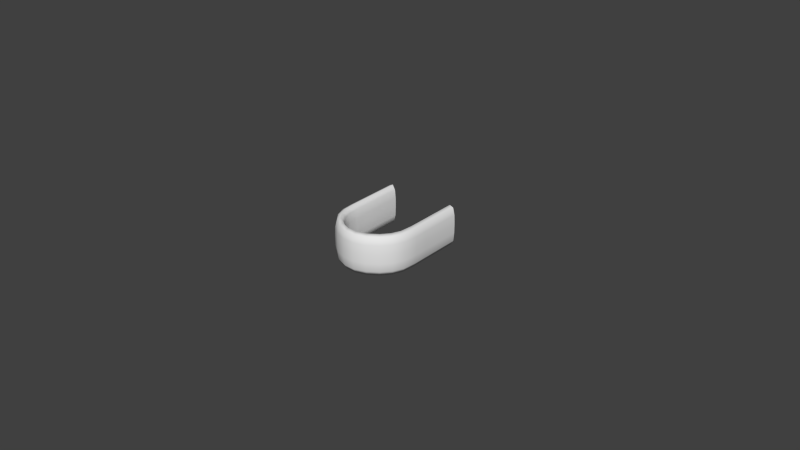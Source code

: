 # Source: Tapered_Arch_Handle_3.blend  (saved by Blender 2.76.0; exported with 4.5.12 LTS)
import bpy
from mathutils import Matrix  # noqa: F401  (used for matrix-valued properties, if any)

bpy.ops.wm.read_factory_settings(use_empty=True)
scene = bpy.context.scene
scene.name = 'Scene'

# ---- collections
col_collection_1 = bpy.data.collections.new('Collection 1'); scene.collection.children.link(col_collection_1)

# ---- world
world_world = bpy.data.worlds.new('World'); scene.world = world_world
world_world.color = (0.05088, 0.05088, 0.05088)
world_world.use_sun_shadow = False
world_world.sun_shadow_jitter_overblur = 0.0
world_world.cycles.sampling_method = 'MANUAL'
world_world.cycles.sample_map_resolution = 256

# ---- meshes
me_mesh = bpy.data.meshes.new('Mesh')
me_mesh.from_pydata([(-0.009679, 0.0, 0.002154), (-0.009959, 0.0, 0.004836), (-0.01083, 8.794e-10, 0.00635), (-0.01206, 8.794e-10, 0.005804), (-0.01259, 8.794e-10, 0.003576), (-0.0127, 1.759e-09, 0.000699), (-0.01268, 1.759e-09, -0.002154), (-0.0124, 1.759e-09, -0.004836), (-0.01153, 8.794e-10, -0.00635), (-0.0103, 8.794e-10, -0.005804), (-0.009766, 8.794e-10, -0.003576), (-0.009656, 0.0, -0.000699), (-0.009679, -0.01329, 0.002154), (-0.009959, -0.01329, 0.004836), (-0.01083, -0.01329, 0.00635), (-0.01206, -0.01329, 0.005804), (-0.01259, -0.01329, 0.003576), (-0.0127, -0.01329, 0.000699), (-0.01268, -0.01329, -0.002154), (-0.0124, -0.01329, -0.004836), (-0.01153, -0.01329, -0.00635), (-0.0103, -0.01329, -0.005804), (-0.009766, -0.01329, -0.003576), (-0.009656, -0.01329, -0.000699), (-0.009679, -0.01759, 0.002154), (-0.009959, -0.01759, 0.004836), (-0.01083, -0.01759, 0.00635), (-0.01206, -0.01759, 0.005804), (-0.01259, -0.01759, 0.003576), (-0.0127, -0.01759, 0.000699), (-0.01268, -0.01759, -0.002154), (-0.0124, -0.01759, -0.004836), (-0.01153, -0.01759, -0.00635), (-0.0103, -0.01759, -0.005804), (-0.009766, -0.01759, -0.003576), (-0.009656, -0.01759, -0.000699), (-0.00949, -0.02075, 0.002154), (-0.009764, -0.0208, 0.004836), (-0.01062, -0.02097, 0.00635), (-0.01182, -0.02121, 0.005804), (-0.01235, -0.02131, 0.003576), (-0.01245, -0.02133, 0.000699), (-0.01243, -0.02133, -0.002154), (-0.01216, -0.02127, -0.004836), (-0.0113, -0.0211, -0.00635), (-0.0101, -0.02087, -0.005804), (-0.009575, -0.02076, -0.003576), (-0.009467, -0.02074, -0.000699), (-0.00858, -0.02332, 0.002154), (-0.008825, -0.02346, 0.004836), (-0.009589, -0.02388, 0.00635), (-0.01067, -0.02447, 0.005804), (-0.01114, -0.02473, 0.003576), (-0.01123, -0.02478, 0.000699), (-0.01121, -0.02477, -0.002154), (-0.01097, -0.02463, -0.004836), (-0.0102, -0.02421, -0.00635), (-0.009124, -0.02362, -0.005804), (-0.008656, -0.02336, -0.003576), (-0.008559, -0.02331, -0.000699), (-0.006893, -0.02556, 0.002154), (-0.007089, -0.02576, 0.004836), (-0.0077, -0.02638, 0.00635), (-0.008561, -0.02727, 0.005804), (-0.008935, -0.02765, 0.003576), (-0.009012, -0.02773, 0.000699), (-0.008996, -0.02771, -0.002154), (-0.0088, -0.02751, -0.004836), (-0.008189, -0.02689, -0.00635), (-0.007328, -0.026, -0.005804), (-0.006954, -0.02562, -0.003576), (-0.006877, -0.02554, -0.000699), (-0.004363, -0.02749, 0.002154), (-0.004503, -0.02774, 0.004836), (-0.004941, -0.02849, 0.00635), (-0.005558, -0.02957, 0.005804), (-0.005826, -0.03003, 0.003576), (-0.005882, -0.03013, 0.000699), (-0.00587, -0.03011, -0.002154), (-0.005729, -0.02986, -0.004836), (-0.005292, -0.0291, -0.00635), (-0.004675, -0.02803, -0.005804), (-0.004407, -0.02757, -0.003576), (-0.004351, -0.02747, -0.000699), (-0.00164, -0.02861, 0.002154), (-0.001702, -0.02888, 0.004836), (-0.001892, -0.02974, 0.00635), (-0.00216, -0.03095, 0.005804), (-0.002276, -0.03147, 0.003576), (-0.0023, -0.03158, 0.000699), (-0.002295, -0.03156, -0.002154), (-0.002234, -0.03129, -0.004836), (-0.002044, -0.03043, -0.00635), (-0.001776, -0.02922, -0.005804), (-0.001659, -0.02869, -0.003576), (-0.001635, -0.02858, -0.000699), (0.0009812, -0.02873, 0.002154), (0.001018, -0.02901, 0.004836), (0.001134, -0.02988, 0.00635), (0.001298, -0.03111, 0.005804), (0.001369, -0.03164, 0.003576), (0.001383, -0.03175, 0.000699), (0.00138, -0.03173, -0.002154), (0.001343, -0.03145, -0.004836), (0.001227, -0.03058, -0.00635), (0.001064, -0.02935, -0.005804), (0.0009928, -0.02881, -0.003576), (0.0009781, -0.0287, -0.000699), (0.003667, -0.02787, 0.002154), (0.003791, -0.02812, 0.004836), (0.004175, -0.02891, 0.00635), (0.004718, -0.03002, 0.005804), (0.004953, -0.03051, 0.003576), (0.005002, -0.03061, 0.000699), (0.004992, -0.03059, -0.002154), (0.004868, -0.03033, -0.004836), (0.004484, -0.02954, -0.00635), (0.003941, -0.02843, -0.005804), (0.003706, -0.02795, -0.003576), (0.003657, -0.02785, -0.000699), (0.00634, -0.02607, 0.002154), (0.006522, -0.02628, 0.004836), (0.00709, -0.02695, 0.00635), (0.007892, -0.02789, 0.005804), (0.00824, -0.0283, 0.003576), (0.008312, -0.02838, 0.000699), (0.008297, -0.02836, -0.002154), (0.008114, -0.02815, -0.004836), (0.007546, -0.02748, -0.00635), (0.006744, -0.02654, -0.005804), (0.006397, -0.02614, -0.003576), (0.006324, -0.02605, -0.000699), (0.008234, -0.02391, 0.002154), (0.008468, -0.02406, 0.004836), (0.009198, -0.02454, 0.00635), (0.01023, -0.02521, 0.005804), (0.01068, -0.02551, 0.003576), (0.01077, -0.02557, 0.000699), (0.01075, -0.02555, -0.002154), (0.01051, -0.0254, -0.004836), (0.009784, -0.02492, -0.00635), (0.008754, -0.02425, -0.005804), (0.008307, -0.02396, -0.003576), (0.008214, -0.0239, -0.000699), (0.009332, -0.02143, 0.002154), (0.009602, -0.0215, 0.004836), (0.01044, -0.02173, 0.00635), (0.01162, -0.02206, 0.005804), (0.01214, -0.0222, 0.003576), (0.01224, -0.02223, 0.000699), (0.01222, -0.02223, -0.002154), (0.01195, -0.02215, -0.004836), (0.01111, -0.02192, -0.00635), (0.00993, -0.02159, -0.005804), (0.009416, -0.02145, -0.003576), (0.00931, -0.02142, -0.000699), (0.009679, -0.01759, 0.002154), (0.009959, -0.01759, 0.004836), (0.01083, -0.0176, 0.00635), (0.01206, -0.01761, 0.005804), (0.01259, -0.01762, 0.003576), (0.0127, -0.01762, 0.000699), (0.01268, -0.01762, -0.002154), (0.0124, -0.01761, -0.004836), (0.01153, -0.01761, -0.00635), (0.0103, -0.01759, -0.005804), (0.009766, -0.01759, -0.003576), (0.009656, -0.01759, -0.000699), (0.009679, -0.01329, 0.002154), (0.009959, -0.01329, 0.004836), (0.01083, -0.01329, 0.00635), (0.01206, -0.01329, 0.005804), (0.01259, -0.01329, 0.003576), (0.0127, -0.01329, 0.000699), (0.01268, -0.01329, -0.002154), (0.0124, -0.01329, -0.004836), (0.01153, -0.01329, -0.00635), (0.0103, -0.01329, -0.005804), (0.009766, -0.01329, -0.003576), (0.009656, -0.01329, -0.000699), (0.009679, 0.0, 0.002154), (0.009959, 0.0, 0.004836), (0.01083, 0.0, 0.00635), (0.01206, 0.0, 0.005804), (0.01259, 0.0, 0.003576), (0.0127, 0.0, 0.000699), (0.01268, 0.0, -0.002154), (0.0124, 0.0, -0.004836), (0.01153, 0.0, -0.00635), (0.0103, 0.0, -0.005804), (0.009766, 0.0, -0.003576), (0.009656, 0.0, -0.000699)], [], [(3, 4, 16, 15), (4, 5, 17, 16), (8, 9, 21, 20), (9, 10, 22, 21), (11, 0, 12, 23), (7, 8, 20, 19), (24, 25, 37, 36), (13, 14, 26, 25), (16, 17, 29, 28), (1, 2, 14, 13), (2, 3, 15, 14), (5, 6, 18, 17), (22, 23, 35, 34), (6, 7, 19, 18), (10, 11, 23, 22), (14, 15, 27, 26), (19, 20, 32, 31), (21, 22, 34, 33), (20, 21, 33, 32), (12, 13, 25, 24), (28, 29, 41, 40), (17, 18, 30, 29), (18, 19, 31, 30), (27, 28, 40, 39), (35, 24, 36, 47), (30, 31, 43, 42), (31, 32, 44, 43), (36, 37, 49, 48), (34, 35, 47, 46), (48, 49, 61, 60), (26, 27, 39, 38), (29, 30, 42, 41), (32, 33, 45, 44), (33, 34, 46, 45), (47, 36, 48, 59), (25, 26, 38, 37), (46, 47, 59, 58), (40, 41, 53, 52), (39, 40, 52, 51), (38, 39, 51, 50), (41, 42, 54, 53), (44, 45, 57, 56), (45, 46, 58, 57), (43, 44, 56, 55), (59, 48, 60, 71), (37, 38, 50, 49), (42, 43, 55, 54), (57, 58, 70, 69), (60, 61, 73, 72), (58, 59, 71, 70), (50, 51, 63, 62), (71, 60, 72, 83), (52, 53, 65, 64), (51, 52, 64, 63), (56, 57, 69, 68), (53, 54, 66, 65), (54, 55, 67, 66), (55, 56, 68, 67), (63, 64, 76, 75), (72, 73, 85, 84), (70, 71, 83, 82), (49, 50, 62, 61), (64, 65, 77, 76), (83, 72, 84, 95), (62, 63, 75, 74), (68, 69, 81, 80), (69, 70, 82, 81), (65, 66, 78, 77), (66, 67, 79, 78), (67, 68, 80, 79), (61, 62, 74, 73), (84, 85, 97, 96), (82, 83, 95, 94), (76, 77, 89, 88), (75, 76, 88, 87), (81, 82, 94, 93), (95, 84, 96, 107), (87, 88, 100, 99), (73, 74, 86, 85), (74, 75, 87, 86), (77, 78, 90, 89), (78, 79, 91, 90), (79, 80, 92, 91), (80, 81, 93, 92), (88, 89, 101, 100), (93, 94, 106, 105), (94, 95, 107, 106), (92, 93, 105, 104), (96, 97, 109, 108), (86, 87, 99, 98), (89, 90, 102, 101), (106, 107, 119, 118), (107, 96, 108, 119), (85, 86, 98, 97), (112, 113, 125, 124), (90, 91, 103, 102), (91, 92, 104, 103), (108, 109, 121, 120), (100, 101, 113, 112), (99, 100, 112, 111), (103, 104, 116, 115), (119, 108, 120, 131), (98, 99, 111, 110), (101, 102, 114, 113), (104, 105, 117, 116), (105, 106, 118, 117), (97, 98, 110, 109), (102, 103, 115, 114), (118, 119, 131, 130), (110, 111, 123, 122), (120, 121, 133, 132), (111, 112, 124, 123), (123, 124, 136, 135), (115, 116, 128, 127), (116, 117, 129, 128), (117, 118, 130, 129), (131, 120, 132, 143), (109, 110, 122, 121), (113, 114, 126, 125), (114, 115, 127, 126), (121, 122, 134, 133), (132, 133, 145, 144), (136, 137, 149, 148), (124, 125, 137, 136), (128, 129, 141, 140), (130, 131, 143, 142), (122, 123, 135, 134), (125, 126, 138, 137), (126, 127, 139, 138), (127, 128, 140, 139), (129, 130, 142, 141), (143, 132, 144, 155), (134, 135, 147, 146), (144, 145, 157, 156), (146, 147, 159, 158), (142, 143, 155, 154), (133, 134, 146, 145), (137, 138, 150, 149), (135, 136, 148, 147), (148, 149, 161, 160), (139, 140, 152, 151), (141, 142, 154, 153), (138, 139, 151, 150), (140, 141, 153, 152), (155, 144, 156, 167), (149, 150, 162, 161), (147, 148, 160, 159), (150, 151, 163, 162), (156, 157, 169, 168), (154, 155, 167, 166), (151, 152, 164, 163), (152, 153, 165, 164), (153, 154, 166, 165), (167, 156, 168, 179), (145, 146, 158, 157), (168, 169, 181, 180), (166, 167, 179, 178), (159, 160, 172, 171), (158, 159, 171, 170), (163, 164, 176, 175), (179, 168, 180, 191), (160, 161, 173, 172), (164, 165, 177, 176), (165, 166, 178, 177), (175, 176, 188, 187), (157, 158, 170, 169), (161, 162, 174, 173), (162, 163, 175, 174), (178, 179, 191, 190), (173, 174, 186, 185), (172, 173, 185, 184), (171, 172, 184, 183), (170, 171, 183, 182), (176, 177, 189, 188), (177, 178, 190, 189), (174, 175, 187, 186), (169, 170, 182, 181), (23, 12, 24, 35), (0, 1, 13, 12), (15, 16, 28, 27)])
me_mesh.polygons.foreach_set('use_smooth', [True] * 180)
me_mesh.materials.append(None)
me_mesh.use_remesh_preserve_volume = False
me_mesh.use_remesh_preserve_attributes = False
me_mesh.use_mirror_vertex_groups = False
me_mesh.update()

# ---- curves / text
cu_beziercircle = bpy.data.curves.new('BezierCircle', 'CURVE')
cu_beziercircle.dimensions = '3D'
_sp = cu_beziercircle.splines.new('BEZIER'); _sp.bezier_points.add(3)
_sp.bezier_points.foreach_set('co', [-0.1297, 0.0, 0.0, 0.0, 0.3048, 0.0, 0.1297, 0.0, 0.0, 0.0, -0.3048, 0.0])
_sp.bezier_points.foreach_set('handle_left', [-0.1297, -0.1293, 0.0, -0.1293, 0.3048, 0.0, 0.1297, 0.1293, 0.0, 0.1293, -0.3048, 0.0])
_sp.bezier_points.foreach_set('handle_right', [-0.1297, 0.1293, 0.0, 0.1293, 0.3048, 0.0, 0.1297, -0.1293, 0.0, -0.1293, -0.3048, 0.0])
for _p, _l, _r in zip(_sp.bezier_points, ['AUTO', 'AUTO', 'AUTO', 'AUTO'], ['AUTO', 'AUTO', 'AUTO', 'AUTO']): _p.handle_left_type = _l; _p.handle_right_type = _r
_sp.order_u = 0
_sp.order_v = 0
_sp.use_cyclic_u = True
cu_beziercircle.use_path = True
cu_beziercircle.use_path_clamp = True
cu_beziercircle.bevel_resolution = 0
cu_beziercircle.fill_mode = 'HALF'

# ---- objects
ob_beziercircle = bpy.data.objects.new('BezierCircle', cu_beziercircle)
ob_tapered_arch_handle_3 = bpy.data.objects.new('Tapered Arch Handle 3', me_mesh)

# ---- transforms, parenting, visibility, modifiers, constraints
ob_beziercircle.location = (0.0, 0.0, 0.0)
ob_beziercircle.rotation_euler = (1.571, -0.0, 0.0)
ob_beziercircle.scale = (0.01256, 0.01256, 0.01256)
ob_beziercircle.lineart.crease_threshold = 0.0
ob_tapered_arch_handle_3.location = (0.0, 0.0, 0.0)
ob_tapered_arch_handle_3.lineart.crease_threshold = 0.0

# ---- collection membership
col_collection_1.objects.link(ob_beziercircle)
col_collection_1.objects.link(ob_tapered_arch_handle_3)

# ---- scene / render settings (as saved in the file)
scene.frame_start = 1; scene.frame_end = 250; scene.frame_set(1)
scene.render.engine = 'CYCLES'
scene.render.resolution_percentage = 50
scene.render.dither_intensity = 0.0
scene.cycles.use_denoising = False
scene.cycles.samples = 10
scene.cycles.sampling_pattern = 'TABULATED_SOBOL'
scene.cycles.light_sampling_threshold = 0.0
scene.cycles.use_adaptive_sampling = False
scene.cycles.use_light_tree = False
scene.cycles.caustics_reflective = False
scene.cycles.caustics_refractive = False
scene.cycles.blur_glossy = 0.0
scene.cycles.max_bounces = 6
scene.cycles.pixel_filter_type = 'GAUSSIAN'
scene.cycles.sample_clamp_direct = 1.0
scene.cycles.sample_clamp_indirect = 1.0
scene.view_settings.view_transform = 'Standard'
bpy.context.view_layer.update()

# ---- added for rendering (the .blend has no active camera and no usable light): camera, sun
cam_auto = bpy.data.cameras.new('AutoCamera')
cam_auto.lens = 50.0
cam_auto.sensor_width = 36.0
cam_auto.clip_end = 1000.0
ob_auto_camera = bpy.data.objects.new('AutoCamera', cam_auto)
scene.collection.objects.link(ob_auto_camera)
ob_auto_camera.location = (0.185045, -0.231647, 0.148036)
ob_auto_camera.rotation_euler = (1.09748, -7.21219e-08, 0.694738)
scene.camera = ob_auto_camera
light_auto_sun = bpy.data.lights.new('AutoSun', 'SUN')
light_auto_sun.energy = 3.0
light_auto_sun.angle = 0.0523599
ob_auto_sun = bpy.data.objects.new('AutoSun', light_auto_sun)
scene.collection.objects.link(ob_auto_sun)
ob_auto_sun.rotation_euler = (0.872665, 0.174533, 0.523599)
bpy.context.view_layer.update()
